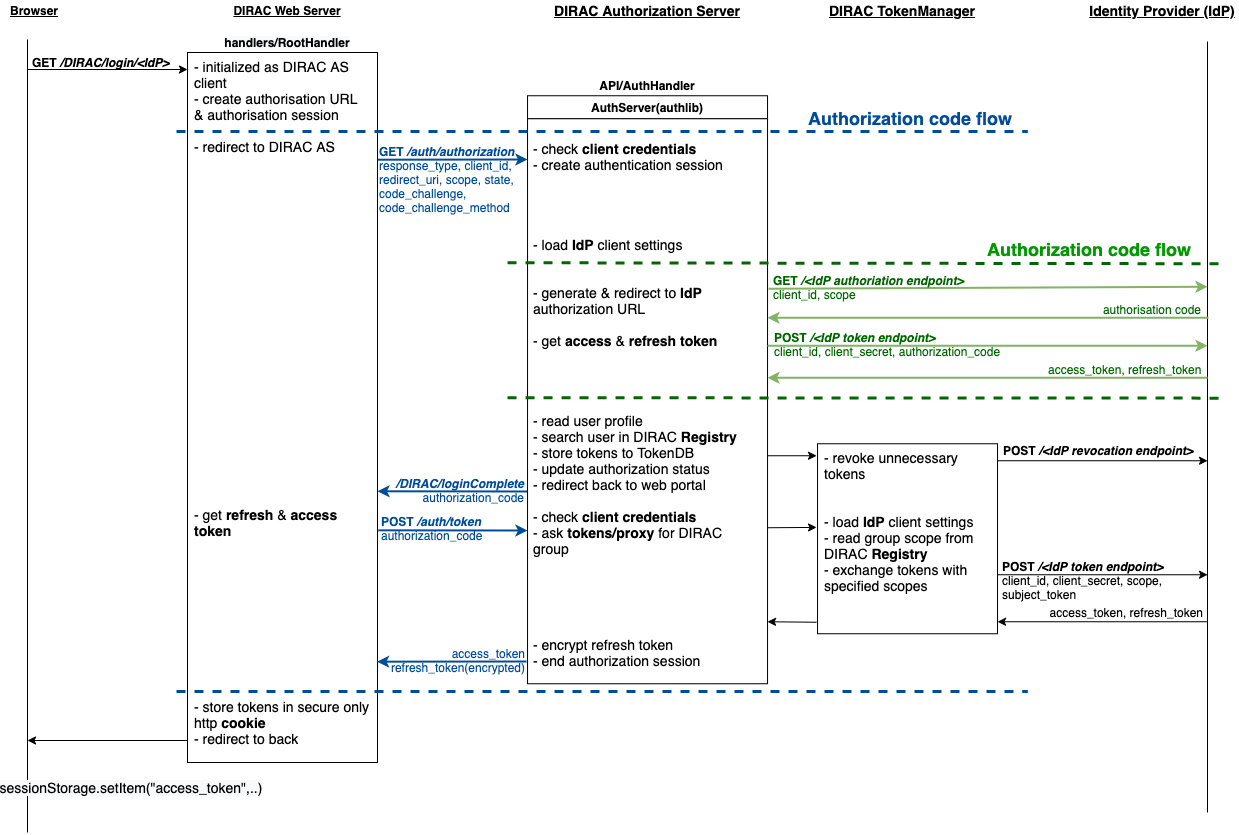

The diagram above was exported from draw.io. Its source (the exported page's mxGraphModel, read from the mxfile embedded in the PNG):
<mxGraphModel dx="6939" dy="2224" grid="1" gridSize="10" guides="1" tooltips="1" connect="1" arrows="1" fold="1" page="1" pageScale="1" pageWidth="827" pageHeight="1169" math="0" shadow="0">
  <root>
    <mxCell id="0" />
    <mxCell id="1" parent="0" />
    <mxCell id="2" value="&lt;b&gt;&lt;u&gt;DIRAC Web Server&lt;/u&gt;&lt;/b&gt;" style="text;html=1;strokeColor=none;fillColor=none;align=center;verticalAlign=middle;whiteSpace=wrap;rounded=0;" vertex="1" parent="1">
      <mxGeometry x="-3565" y="1628.25" width="130" height="20" as="geometry" />
    </mxCell>
    <mxCell id="3" value="" style="endArrow=classic;html=1;exitX=0.996;exitY=0.151;exitDx=0;exitDy=0;exitPerimeter=0;fontColor=#004C99;strokeColor=#004C99;strokeWidth=2;" edge="1" source="9" parent="1">
      <mxGeometry width="50" height="50" relative="1" as="geometry">
        <mxPoint x="-3399" y="1787" as="sourcePoint" />
        <mxPoint x="-3259.9999999999995" y="1787" as="targetPoint" />
      </mxGeometry>
    </mxCell>
    <mxCell id="4" value="" style="endArrow=none;html=1;" edge="1" parent="1">
      <mxGeometry width="50" height="50" relative="1" as="geometry">
        <mxPoint x="-2580" y="2440" as="sourcePoint" />
        <mxPoint x="-2580" y="1668.9999999999995" as="targetPoint" />
      </mxGeometry>
    </mxCell>
    <mxCell id="5" value="&lt;b&gt;&lt;u&gt;Browser&lt;/u&gt;&lt;/b&gt;" style="text;html=1;strokeColor=none;fillColor=none;align=center;verticalAlign=middle;whiteSpace=wrap;rounded=0;" vertex="1" parent="1">
      <mxGeometry x="-3773" y="1628.25" width="40" height="20" as="geometry" />
    </mxCell>
    <mxCell id="6" value="" style="endArrow=none;html=1;entryX=1;entryY=1;entryDx=0;entryDy=0;" edge="1" parent="1">
      <mxGeometry width="50" height="50" relative="1" as="geometry">
        <mxPoint x="-3760" y="2460" as="sourcePoint" />
        <mxPoint x="-3760" y="1667" as="targetPoint" />
      </mxGeometry>
    </mxCell>
    <mxCell id="7" value="" style="endArrow=classic;html=1;" edge="1" parent="1">
      <mxGeometry width="50" height="50" relative="1" as="geometry">
        <mxPoint x="-3760" y="1697" as="sourcePoint" />
        <mxPoint x="-3600" y="1697" as="targetPoint" />
      </mxGeometry>
    </mxCell>
    <mxCell id="8" value="&lt;b&gt;GET &lt;i&gt;/DIRAC/login/&amp;lt;IdP&amp;gt;&lt;/i&gt;&lt;/b&gt;" style="text;html=1;strokeColor=none;fillColor=none;align=left;verticalAlign=top;whiteSpace=wrap;rounded=0;" vertex="1" parent="1">
      <mxGeometry x="-3757" y="1677" width="147" height="40" as="geometry" />
    </mxCell>
    <mxCell id="9" value="- initialized as DIRAC AS client&lt;br style=&quot;font-size: 14px&quot;&gt;- create authorisation URL &amp;amp;&amp;nbsp;authorisation session&lt;br style=&quot;font-size: 14px&quot;&gt;&lt;br style=&quot;font-size: 14px&quot;&gt;- redirect to DIRAC AS&lt;br style=&quot;font-size: 14px&quot;&gt;&lt;br style=&quot;font-size: 14px&quot;&gt;&lt;br style=&quot;font-size: 14px&quot;&gt;&lt;br style=&quot;font-size: 14px&quot;&gt;&lt;br style=&quot;font-size: 14px&quot;&gt;&lt;br style=&quot;font-size: 14px&quot;&gt;&lt;br style=&quot;font-size: 14px&quot;&gt;&lt;br style=&quot;font-size: 14px&quot;&gt;&lt;br style=&quot;font-size: 14px&quot;&gt;&lt;br style=&quot;font-size: 14px&quot;&gt;&lt;br style=&quot;font-size: 14px&quot;&gt;&lt;br style=&quot;font-size: 14px&quot;&gt;&lt;br style=&quot;font-size: 14px&quot;&gt;&lt;br style=&quot;font-size: 14px&quot;&gt;&lt;br style=&quot;font-size: 14px&quot;&gt;&lt;br style=&quot;font-size: 14px&quot;&gt;&lt;br style=&quot;font-size: 14px&quot;&gt;&lt;br style=&quot;font-size: 14px&quot;&gt;&lt;br style=&quot;font-size: 14px&quot;&gt;&lt;br style=&quot;font-size: 14px&quot;&gt;&lt;br style=&quot;font-size: 14px&quot;&gt;&lt;br&gt;&lt;br style=&quot;font-size: 14px&quot;&gt;- get &lt;b&gt;refresh&lt;/b&gt; &amp;amp; &lt;b&gt;access token&lt;/b&gt;&lt;br style=&quot;font-size: 14px&quot;&gt;&lt;br style=&quot;font-size: 14px&quot;&gt;&lt;br style=&quot;font-size: 14px&quot;&gt;&lt;br style=&quot;font-size: 14px&quot;&gt;&lt;br style=&quot;font-size: 14px&quot;&gt;&lt;br style=&quot;font-size: 14px&quot;&gt;&lt;br style=&quot;font-size: 14px&quot;&gt;&lt;br&gt;&lt;br&gt;&lt;br style=&quot;font-size: 14px&quot;&gt;&lt;br style=&quot;font-size: 14px&quot;&gt;- store tokens in secure only http &lt;b&gt;cookie&lt;/b&gt;&lt;br style=&quot;font-size: 14px&quot;&gt;- redirect to back" style="rounded=0;whiteSpace=wrap;html=1;align=left;verticalAlign=top;spacingLeft=5;spacingRight=5;fontSize=14;" vertex="1" parent="1">
      <mxGeometry x="-3600" y="1680" width="190" height="710" as="geometry" />
    </mxCell>
    <mxCell id="10" value="&lt;meta charset=&quot;utf-8&quot;&gt;&lt;span style=&quot;color: rgb(0, 0, 0); font-family: helvetica; font-size: 12px; font-style: normal; letter-spacing: normal; text-align: right; text-indent: 0px; text-transform: none; word-spacing: 0px; background-color: rgb(248, 249, 250); display: inline; float: none;&quot;&gt;handlers/RootHandler&lt;/span&gt;" style="text;html=1;strokeColor=none;fillColor=none;align=center;verticalAlign=middle;whiteSpace=wrap;rounded=0;fontStyle=1" vertex="1" parent="1">
      <mxGeometry x="-3600" y="1659.5" width="200" height="20" as="geometry" />
    </mxCell>
    <mxCell id="11" value="&lt;b&gt;GET &lt;i&gt;/auth/authorization&lt;/i&gt;&lt;/b&gt;&lt;br&gt;response_type, client_id,&lt;br&gt;redirect_uri, scope, state,&lt;br&gt;code_challenge,&lt;br&gt;code_challenge_method" style="text;html=1;strokeColor=none;fillColor=none;align=left;verticalAlign=middle;whiteSpace=wrap;rounded=0;fontColor=#004C99;" vertex="1" parent="1">
      <mxGeometry x="-3410" y="1797" width="150" height="20" as="geometry" />
    </mxCell>
    <mxCell id="12" value="" style="endArrow=classic;html=1;entryX=1;entryY=0.618;entryDx=0;entryDy=0;entryPerimeter=0;strokeColor=#004C99;strokeWidth=2;" edge="1" target="9" parent="1">
      <mxGeometry width="50" height="50" relative="1" as="geometry">
        <mxPoint x="-3252" y="2119" as="sourcePoint" />
        <mxPoint x="-3392" y="2119" as="targetPoint" />
      </mxGeometry>
    </mxCell>
    <mxCell id="13" value="&lt;i style=&quot;font-weight: bold&quot;&gt;/DIRAC/loginComplete&lt;/i&gt;&lt;br&gt;authorization_code" style="text;html=1;strokeColor=none;fillColor=none;align=right;verticalAlign=middle;whiteSpace=wrap;rounded=0;fontColor=#004C99;" vertex="1" parent="1">
      <mxGeometry x="-3410" y="2098" width="149" height="40" as="geometry" />
    </mxCell>
    <mxCell id="14" value="" style="endArrow=classic;html=1;exitX=1.004;exitY=0.673;exitDx=0;exitDy=0;exitPerimeter=0;strokeColor=#004C99;strokeWidth=2;" edge="1" source="9" parent="1">
      <mxGeometry width="50" height="50" relative="1" as="geometry">
        <mxPoint x="-3400" y="2158" as="sourcePoint" />
        <mxPoint x="-3259.9999999999995" y="2158" as="targetPoint" />
      </mxGeometry>
    </mxCell>
    <mxCell id="15" value="&lt;b&gt;POST&lt;/b&gt; &lt;i&gt;&lt;b&gt;/auth/token&lt;/b&gt;&lt;/i&gt;&lt;br&gt;authorization_code" style="text;html=1;strokeColor=none;fillColor=none;align=left;verticalAlign=middle;whiteSpace=wrap;rounded=0;fontColor=#004C99;" vertex="1" parent="1">
      <mxGeometry x="-3408.08" y="2140" width="106.08" height="31" as="geometry" />
    </mxCell>
    <mxCell id="16" value="" style="endArrow=classic;html=1;entryX=0.998;entryY=0.858;entryDx=0;entryDy=0;entryPerimeter=0;strokeColor=#004C99;strokeWidth=2;" edge="1" target="9" parent="1">
      <mxGeometry width="50" height="50" relative="1" as="geometry">
        <mxPoint x="-3261.0000000000005" y="2289" as="sourcePoint" />
        <mxPoint x="-3400" y="2289" as="targetPoint" />
      </mxGeometry>
    </mxCell>
    <mxCell id="17" value="access_token&lt;br&gt;refresh_token(encrypted)" style="text;html=1;strokeColor=none;fillColor=none;align=right;verticalAlign=middle;whiteSpace=wrap;rounded=0;fontColor=#004C99;" vertex="1" parent="1">
      <mxGeometry x="-3382" y="2268.25" width="122.04" height="40" as="geometry" />
    </mxCell>
    <mxCell id="18" value="" style="endArrow=classic;html=1;" edge="1" parent="1">
      <mxGeometry width="50" height="50" relative="1" as="geometry">
        <mxPoint x="-3600" y="2368" as="sourcePoint" />
        <mxPoint x="-3760" y="2368" as="targetPoint" />
      </mxGeometry>
    </mxCell>
    <mxCell id="19" value="&lt;span style=&quot;color: rgb(0, 0, 0); font-family: helvetica; font-size: 14px; font-style: normal; font-weight: 400; letter-spacing: normal; text-align: left; text-indent: 0px; text-transform: none; word-spacing: 0px; background-color: rgb(248, 249, 250); display: inline; float: none;&quot;&gt;sessionStorage.setItem(&quot;access_token&quot;,..)&lt;/span&gt;" style="text;html=1;strokeColor=none;fillColor=none;align=center;verticalAlign=middle;whiteSpace=wrap;rounded=0;fontSize=14;" vertex="1" parent="1">
      <mxGeometry x="-3761.5" y="2405" width="210" height="20" as="geometry" />
    </mxCell>
    <mxCell id="20" value="&lt;span style=&quot;font-size: 18px;&quot;&gt;&lt;b style=&quot;font-size: 18px;&quot;&gt;Authorization code flow&lt;/b&gt;&lt;/span&gt;" style="text;html=1;strokeColor=none;fillColor=none;align=center;verticalAlign=middle;whiteSpace=wrap;rounded=0;strokeWidth=3;fontColor=#004C99;fontSize=18;" vertex="1" parent="1">
      <mxGeometry x="-2992" y="1736" width="230" height="20" as="geometry" />
    </mxCell>
    <mxCell id="21" value="&lt;b style=&quot;font-size: 14px;&quot;&gt;&lt;u style=&quot;font-size: 14px;&quot;&gt;DIRAC Authorization Server&lt;/u&gt;&lt;/b&gt;" style="text;html=1;strokeColor=none;fillColor=none;align=center;verticalAlign=middle;whiteSpace=wrap;rounded=0;fontSize=14;" vertex="1" parent="1">
      <mxGeometry x="-3259.96" y="1628.25" width="240" height="20" as="geometry" />
    </mxCell>
    <mxCell id="22" value="AuthServer(authlib)" style="rounded=0;whiteSpace=wrap;html=1;align=center;fontStyle=1" vertex="1" parent="1">
      <mxGeometry x="-3259.96" y="1723.25" width="240" height="23" as="geometry" />
    </mxCell>
    <mxCell id="23" value="API/AuthHandler" style="text;html=1;strokeColor=none;fillColor=none;align=center;verticalAlign=middle;whiteSpace=wrap;rounded=0;fontStyle=1" vertex="1" parent="1">
      <mxGeometry x="-3259.96" y="1703.25" width="240" height="20" as="geometry" />
    </mxCell>
    <mxCell id="24" value="&lt;div style=&quot;text-align: left ; font-size: 14px&quot;&gt;&lt;br&gt;&lt;/div&gt;&lt;div style=&quot;text-align: left ; font-size: 14px&quot;&gt;- check &lt;b style=&quot;font-size: 14px&quot;&gt;client credentials&lt;/b&gt;&lt;/div&gt;&lt;div style=&quot;text-align: left ; font-size: 14px&quot;&gt;- create authentication session&lt;/div&gt;&lt;div style=&quot;text-align: left ; font-size: 14px&quot;&gt;&lt;br&gt;&lt;/div&gt;&lt;div style=&quot;text-align: left ; font-size: 14px&quot;&gt;&lt;br&gt;&lt;/div&gt;&lt;div style=&quot;text-align: left ; font-size: 14px&quot;&gt;&lt;br&gt;&lt;/div&gt;&lt;div style=&quot;text-align: left ; font-size: 14px&quot;&gt;&lt;br&gt;&lt;/div&gt;&lt;div style=&quot;text-align: left ; font-size: 14px&quot;&gt;- load &lt;b style=&quot;font-size: 14px&quot;&gt;IdP&lt;/b&gt; client settings&lt;/div&gt;&lt;div style=&quot;text-align: left ; font-size: 14px&quot;&gt;&lt;br style=&quot;font-size: 14px&quot;&gt;&lt;/div&gt;&lt;div style=&quot;text-align: left ; font-size: 14px&quot;&gt;&lt;span&gt;&lt;br&gt;&lt;/span&gt;&lt;/div&gt;&lt;div style=&quot;text-align: left ; font-size: 14px&quot;&gt;&lt;span&gt;- generate &amp;amp; redirect to &lt;/span&gt;&lt;b&gt;IdP&lt;/b&gt;&lt;span&gt; authorization URL&lt;/span&gt;&lt;br&gt;&lt;/div&gt;&lt;div style=&quot;text-align: left ; font-size: 14px&quot;&gt;&lt;br&gt;&lt;/div&gt;&lt;div style=&quot;text-align: left ; font-size: 14px&quot;&gt;- get&amp;nbsp;&lt;b style=&quot;font-size: 14px&quot;&gt;access&lt;/b&gt; &amp;amp; &lt;b style=&quot;font-size: 14px&quot;&gt;refresh token&lt;/b&gt;&lt;/div&gt;&lt;div style=&quot;text-align: left ; font-size: 14px&quot;&gt;&lt;b style=&quot;font-size: 14px&quot;&gt;&lt;br style=&quot;font-size: 14px&quot;&gt;&lt;/b&gt;&lt;/div&gt;&lt;div style=&quot;text-align: left ; font-size: 14px&quot;&gt;&lt;b style=&quot;font-size: 14px&quot;&gt;&lt;br style=&quot;font-size: 14px&quot;&gt;&lt;/b&gt;&lt;/div&gt;&lt;div style=&quot;text-align: left ; font-size: 14px&quot;&gt;&lt;b style=&quot;font-size: 14px&quot;&gt;&lt;br style=&quot;font-size: 14px&quot;&gt;&lt;/b&gt;&lt;/div&gt;&lt;div style=&quot;text-align: left ; font-size: 14px&quot;&gt;&lt;b style=&quot;font-size: 14px&quot;&gt;&lt;br style=&quot;font-size: 14px&quot;&gt;&lt;/b&gt;&lt;/div&gt;&lt;div style=&quot;text-align: left ; font-size: 14px&quot;&gt;&lt;span style=&quot;font-size: 14px&quot;&gt;- read user profile&lt;/span&gt;&lt;/div&gt;&lt;div style=&quot;text-align: left ; font-size: 14px&quot;&gt;&lt;span style=&quot;font-size: 14px&quot;&gt;- search user in DIRAC &lt;b&gt;Registry&lt;/b&gt;&lt;/span&gt;&lt;/div&gt;&lt;div style=&quot;text-align: left ; font-size: 14px&quot;&gt;- store tokens to TokenDB&lt;/div&gt;&lt;div style=&quot;text-align: left ; font-size: 14px&quot;&gt;- update authorization status&lt;/div&gt;&lt;div style=&quot;text-align: left ; font-size: 14px&quot;&gt;- redirect back to web portal&lt;/div&gt;&lt;div style=&quot;text-align: left ; font-size: 14px&quot;&gt;&lt;br&gt;&lt;/div&gt;&lt;div style=&quot;text-align: left ; font-size: 14px&quot;&gt;- check &lt;b&gt;client credentials&lt;/b&gt;&lt;i style=&quot;font-size: 14px&quot;&gt;&lt;u style=&quot;font-size: 14px&quot;&gt;&lt;br style=&quot;font-size: 14px&quot;&gt;&lt;/u&gt;&lt;/i&gt;&lt;/div&gt;&lt;div style=&quot;text-align: left ; font-size: 14px&quot;&gt;- ask &lt;b&gt;tokens/proxy&lt;/b&gt; for DIRAC group&lt;br style=&quot;font-size: 14px&quot;&gt;&lt;/div&gt;&lt;div style=&quot;text-align: left ; font-size: 14px&quot;&gt;&lt;br style=&quot;font-size: 14px&quot;&gt;&lt;/div&gt;&lt;div style=&quot;text-align: left ; font-size: 14px&quot;&gt;&lt;br style=&quot;font-size: 14px&quot;&gt;&lt;/div&gt;&lt;div style=&quot;text-align: left ; font-size: 14px&quot;&gt;&lt;br&gt;&lt;/div&gt;&lt;div style=&quot;text-align: left ; font-size: 14px&quot;&gt;&lt;br&gt;&lt;/div&gt;&lt;div style=&quot;text-align: left ; font-size: 14px&quot;&gt;&lt;br style=&quot;font-size: 14px&quot;&gt;&lt;/div&gt;&lt;div style=&quot;text-align: left ; font-size: 14px&quot;&gt;- encrypt refresh token&lt;/div&gt;&lt;div style=&quot;text-align: left ; font-size: 14px&quot;&gt;&lt;span&gt;- end authorization session&lt;/span&gt;&lt;br&gt;&lt;/div&gt;" style="rounded=0;whiteSpace=wrap;html=1;align=center;spacingLeft=5;spacingRight=5;verticalAlign=top;fontSize=14;" vertex="1" parent="1">
      <mxGeometry x="-3259.96" y="1746.25" width="240" height="565" as="geometry" />
    </mxCell>
    <mxCell id="25" value="&lt;b style=&quot;font-size: 14px&quot;&gt;&lt;u style=&quot;font-size: 14px&quot;&gt;Identity Provider (IdP)&lt;/u&gt;&lt;/b&gt;" style="text;html=1;strokeColor=none;fillColor=none;align=center;verticalAlign=middle;whiteSpace=wrap;rounded=0;fontSize=14;" vertex="1" parent="1">
      <mxGeometry x="-2699.96" y="1628.25" width="150" height="20" as="geometry" />
    </mxCell>
    <mxCell id="26" value="&lt;div style=&quot;font-size: 14px&quot;&gt;- revoke unnecessary tokens&lt;/div&gt;&lt;div style=&quot;font-size: 14px&quot;&gt;&lt;br&gt;&lt;/div&gt;&lt;div style=&quot;font-size: 14px&quot;&gt;&lt;br style=&quot;font-size: 14px&quot;&gt;&lt;/div&gt;&lt;div style=&quot;font-size: 14px&quot;&gt;- load &lt;b style=&quot;font-size: 14px&quot;&gt;IdP&lt;/b&gt; client settings&lt;br style=&quot;font-size: 14px&quot;&gt;&lt;/div&gt;&lt;div style=&quot;font-size: 14px&quot;&gt;&lt;div style=&quot;font-size: 14px&quot;&gt;- read group scope from DIRAC &lt;b style=&quot;font-size: 14px&quot;&gt;Registry&lt;/b&gt;&lt;/div&gt;&lt;div style=&quot;font-size: 14px&quot;&gt;- exchange tokens with specified scopes&lt;/div&gt;&lt;/div&gt;&lt;div style=&quot;font-size: 14px&quot;&gt;&lt;br style=&quot;font-size: 14px&quot;&gt;&lt;/div&gt;&lt;div style=&quot;font-size: 14px&quot;&gt;&lt;br style=&quot;font-size: 14px&quot;&gt;&lt;/div&gt;" style="rounded=0;whiteSpace=wrap;html=1;align=left;spacingLeft=5;spacingRight=5;verticalAlign=top;fontSize=14;" vertex="1" parent="1">
      <mxGeometry x="-2969.96" y="2071.25" width="180" height="190" as="geometry" />
    </mxCell>
    <mxCell id="27" value="" style="endArrow=classic;html=1;exitX=0;exitY=0.5;exitDx=0;exitDy=0;fillColor=#d5e8d4;strokeColor=#82b366;strokeWidth=2;" edge="1" parent="1">
      <mxGeometry width="50" height="50" relative="1" as="geometry">
        <mxPoint x="-3018.960000000001" y="1916.25" as="sourcePoint" />
        <mxPoint x="-2579.96" y="1914.25" as="targetPoint" />
      </mxGeometry>
    </mxCell>
    <mxCell id="28" value="&lt;b&gt;GET&lt;/b&gt;&amp;nbsp;&lt;b&gt;&lt;i&gt;/&amp;lt;IdP authoriation endpoint&amp;gt;&lt;/i&gt;&lt;/b&gt;&lt;br&gt;client_id, scope" style="text;html=1;strokeColor=none;fillColor=none;align=left;verticalAlign=middle;whiteSpace=wrap;rounded=0;fontColor=#006600;" vertex="1" parent="1">
      <mxGeometry x="-3015.96" y="1895.25" width="266" height="40" as="geometry" />
    </mxCell>
    <mxCell id="29" value="" style="endArrow=classic;html=1;fillColor=#d5e8d4;strokeColor=#82b366;strokeWidth=2;" edge="1" parent="1">
      <mxGeometry width="50" height="50" relative="1" as="geometry">
        <mxPoint x="-2578.96" y="1945.25" as="sourcePoint" />
        <mxPoint x="-3019.96" y="1945.25" as="targetPoint" />
      </mxGeometry>
    </mxCell>
    <mxCell id="30" value="authorisation code" style="text;html=1;strokeColor=none;fillColor=none;align=right;verticalAlign=middle;whiteSpace=wrap;rounded=0;fontColor=#006600;" vertex="1" parent="1">
      <mxGeometry x="-2690.96" y="1917.25" width="107.02" height="40" as="geometry" />
    </mxCell>
    <mxCell id="31" value="" style="endArrow=none;dashed=1;html=1;strokeWidth=3;strokeColor=#006600;" edge="1" parent="1">
      <mxGeometry width="50" height="50" relative="1" as="geometry">
        <mxPoint x="-3279.96" y="1890.25" as="sourcePoint" />
        <mxPoint x="-2562.96" y="1891.25" as="targetPoint" />
      </mxGeometry>
    </mxCell>
    <mxCell id="32" value="&lt;span style=&quot;font-size: 18px;&quot;&gt;&lt;b style=&quot;font-size: 18px;&quot;&gt;Authorization code flow&lt;/b&gt;&lt;/span&gt;" style="text;html=1;strokeColor=none;fillColor=none;align=center;verticalAlign=middle;whiteSpace=wrap;rounded=0;strokeWidth=3;fontColor=#009900;fontSize=18;" vertex="1" parent="1">
      <mxGeometry x="-2812.96" y="1867.25" width="230" height="20" as="geometry" />
    </mxCell>
    <mxCell id="33" value="" style="endArrow=classic;html=1;fillColor=#d5e8d4;strokeColor=#82b366;strokeWidth=2;" edge="1" parent="1">
      <mxGeometry width="50" height="50" relative="1" as="geometry">
        <mxPoint x="-3019.96" y="1973.25" as="sourcePoint" />
        <mxPoint x="-2579.96" y="1973.25" as="targetPoint" />
      </mxGeometry>
    </mxCell>
    <mxCell id="34" value="&lt;b&gt;POST &lt;i&gt;/&amp;lt;IdP token endpoint&amp;gt;&lt;/i&gt;&lt;/b&gt;&lt;br&gt;client_id, client_secret, authorization_code" style="text;html=1;strokeColor=none;fillColor=none;align=left;verticalAlign=middle;whiteSpace=wrap;rounded=0;fontColor=#006600;" vertex="1" parent="1">
      <mxGeometry x="-3014.96" y="1964.25" width="314" height="16" as="geometry" />
    </mxCell>
    <mxCell id="35" value="" style="endArrow=classic;html=1;" edge="1" parent="1">
      <mxGeometry width="50" height="50" relative="1" as="geometry">
        <mxPoint x="-3019.96" y="2083.25" as="sourcePoint" />
        <mxPoint x="-2970.9599999999996" y="2083.25" as="targetPoint" />
      </mxGeometry>
    </mxCell>
    <mxCell id="36" value="" style="endArrow=none;dashed=1;html=1;strokeWidth=3;strokeColor=#006600;" edge="1" parent="1">
      <mxGeometry width="50" height="50" relative="1" as="geometry">
        <mxPoint x="-3279.96" y="2025.25" as="sourcePoint" />
        <mxPoint x="-2559.96" y="2025.6399999999994" as="targetPoint" />
      </mxGeometry>
    </mxCell>
    <mxCell id="37" value="" style="endArrow=classic;html=1;fillColor=#d5e8d4;strokeColor=#82b366;strokeWidth=2;" edge="1" parent="1">
      <mxGeometry width="50" height="50" relative="1" as="geometry">
        <mxPoint x="-2579.96" y="2005.25" as="sourcePoint" />
        <mxPoint x="-3019.96" y="2005.25" as="targetPoint" />
      </mxGeometry>
    </mxCell>
    <mxCell id="38" value="access_token, refresh_token" style="text;html=1;strokeColor=none;fillColor=none;align=left;verticalAlign=middle;whiteSpace=wrap;rounded=0;fontColor=#006600;" vertex="1" parent="1">
      <mxGeometry x="-2741.13" y="1989.25" width="167.17" height="16" as="geometry" />
    </mxCell>
    <mxCell id="39" value="" style="endArrow=classic;html=1;" edge="1" parent="1">
      <mxGeometry width="50" height="50" relative="1" as="geometry">
        <mxPoint x="-2789.96" y="2202.25" as="sourcePoint" />
        <mxPoint x="-2579.96" y="2202.25" as="targetPoint" />
      </mxGeometry>
    </mxCell>
    <mxCell id="40" value="&lt;b&gt;POST&lt;i&gt; /&amp;lt;IdP token endpoint&amp;gt;&lt;/i&gt;&lt;/b&gt;&lt;br&gt;client_id, client_secret, scope, subject_token" style="text;html=1;strokeColor=none;fillColor=none;align=left;verticalAlign=middle;whiteSpace=wrap;rounded=0;" vertex="1" parent="1">
      <mxGeometry x="-2786.94" y="2200.25" width="175" height="16" as="geometry" />
    </mxCell>
    <mxCell id="41" value="&lt;b style=&quot;font-size: 14px&quot;&gt;&lt;u style=&quot;font-size: 14px&quot;&gt;DIRAC TokenManager&lt;/u&gt;&lt;/b&gt;" style="text;html=1;strokeColor=none;fillColor=none;align=center;verticalAlign=middle;whiteSpace=wrap;rounded=0;fontSize=14;" vertex="1" parent="1">
      <mxGeometry x="-2990.95" y="1628.25" width="211.99" height="20" as="geometry" />
    </mxCell>
    <mxCell id="42" value="" style="endArrow=classic;html=1;" edge="1" parent="1">
      <mxGeometry width="50" height="50" relative="1" as="geometry">
        <mxPoint x="-2579.96" y="2249.25" as="sourcePoint" />
        <mxPoint x="-2789.96" y="2249.25" as="targetPoint" />
      </mxGeometry>
    </mxCell>
    <mxCell id="43" value="access_token, refresh_token" style="text;html=1;strokeColor=none;fillColor=none;align=right;verticalAlign=middle;whiteSpace=wrap;rounded=0;" vertex="1" parent="1">
      <mxGeometry x="-2739.96" y="2231.75" width="158" height="16" as="geometry" />
    </mxCell>
    <mxCell id="44" value="" style="endArrow=classic;html=1;" edge="1" parent="1">
      <mxGeometry width="50" height="50" relative="1" as="geometry">
        <mxPoint x="-2970.9599999999996" y="2249.75" as="sourcePoint" />
        <mxPoint x="-3019.96" y="2249.25" as="targetPoint" />
      </mxGeometry>
    </mxCell>
    <mxCell id="45" value="" style="endArrow=classic;html=1;" edge="1" parent="1">
      <mxGeometry width="50" height="50" relative="1" as="geometry">
        <mxPoint x="-2789.96" y="2088.25" as="sourcePoint" />
        <mxPoint x="-2579.96" y="2088.25" as="targetPoint" />
      </mxGeometry>
    </mxCell>
    <mxCell id="46" value="&lt;b&gt;POST &lt;i&gt;/&amp;lt;IdP revocation endpoint&amp;gt;&lt;/i&gt;&lt;/b&gt;" style="text;html=1;strokeColor=none;fillColor=none;align=left;verticalAlign=middle;whiteSpace=wrap;rounded=0;" vertex="1" parent="1">
      <mxGeometry x="-2785.96" y="2070.25" width="200" height="16" as="geometry" />
    </mxCell>
    <mxCell id="47" value="" style="endArrow=classic;html=1;" edge="1" parent="1">
      <mxGeometry width="50" height="50" relative="1" as="geometry">
        <mxPoint x="-3019.96" y="2155.25" as="sourcePoint" />
        <mxPoint x="-2970.9599999999996" y="2154.91" as="targetPoint" />
      </mxGeometry>
    </mxCell>
    <mxCell id="48" value="" style="endArrow=none;dashed=1;html=1;strokeWidth=3;strokeColor=#004C99;fontColor=#004C99;" edge="1" parent="1">
      <mxGeometry width="50" height="50" relative="1" as="geometry">
        <mxPoint x="-3611" y="1758.9999999999995" as="sourcePoint" />
        <mxPoint x="-2760" y="1758.9999999999995" as="targetPoint" />
      </mxGeometry>
    </mxCell>
    <mxCell id="49" value="" style="endArrow=none;dashed=1;html=1;strokeWidth=3;strokeColor=#004C99;fontColor=#004C99;" edge="1" parent="1">
      <mxGeometry width="50" height="50" relative="1" as="geometry">
        <mxPoint x="-3611" y="2319" as="sourcePoint" />
        <mxPoint x="-2760" y="2319" as="targetPoint" />
      </mxGeometry>
    </mxCell>
  </root>
</mxGraphModel>